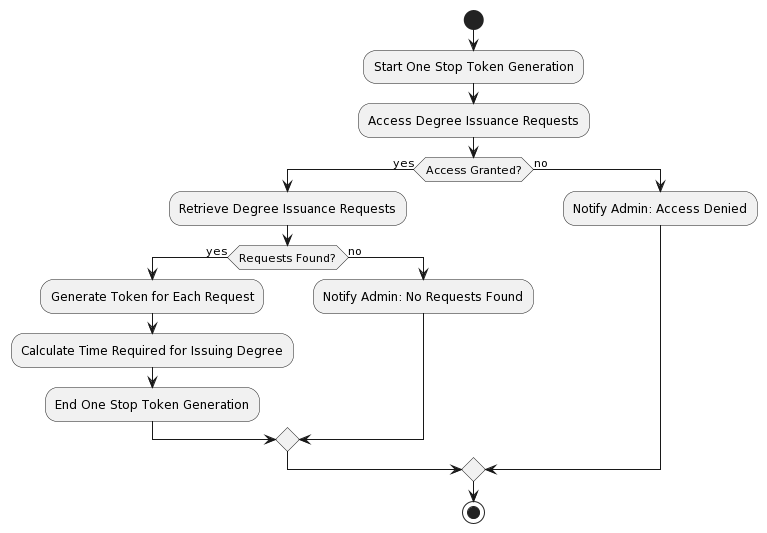

The diagram above was rendered by PlantUML. Its source (embedded in the PNG):
@startuml
start
:Start One Stop Token Generation;

:Access Degree Issuance Requests;

if (Access Granted?) then (yes)
  :Retrieve Degree Issuance Requests;
  if (Requests Found?) then (yes)
    :Generate Token for Each Request;
    :Calculate Time Required for Issuing Degree;
    :End One Stop Token Generation;
  else (no)
    :Notify Admin: No Requests Found;
  endif
else (no)
  :Notify Admin: Access Denied;
endif

stop
@enduml